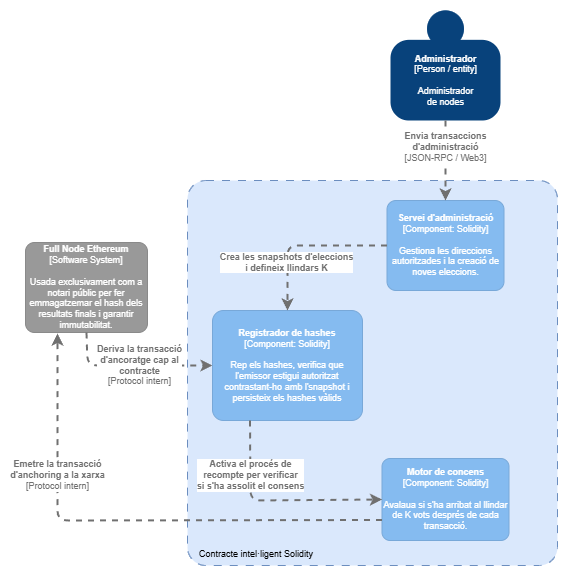

The diagram above was exported from draw.io. Its source (the exported page's mxGraphModel, read from the mxfile embedded in the PNG):
<mxGraphModel dx="1140" dy="518" grid="1" gridSize="10" guides="1" tooltips="1" connect="1" arrows="1" fold="1" page="1" pageScale="1" pageWidth="827" pageHeight="1169" math="0" shadow="0">
  <root>
    <mxCell id="WuW67v57qaOdE3hcpQCs-0" />
    <mxCell id="WuW67v57qaOdE3hcpQCs-1" parent="WuW67v57qaOdE3hcpQCs-0" />
    <object placeholders="1" c4Name="Contracte intel·ligent Solidity" c4Type="DeploymentNode" label="&lt;div style=&quot;margin-left: 0.5rem;margin-bottom: 0.15rem;text-align: left; font-size: 9px;&quot;&gt;%c4Name%&lt;/div&gt;" id="WuW67v57qaOdE3hcpQCs-2">
      <mxCell parent="WuW67v57qaOdE3hcpQCs-1" style="rounded=1;whiteSpace=wrap;html=1;labelBackgroundColor=none;fillColor=#dae8fc;align=left;arcSize=5;strokeColor=#6c8ebf;verticalAlign=bottom;metaEdit=1;metaData={&quot;c4Type&quot;:{&quot;editable&quot;:false}};points=[[0.25,0,0],[0.5,0,0],[0.75,0,0],[1,0.25,0],[1,0.5,0],[1,0.75,0],[0.75,1,0],[0.5,1,0],[0.25,1,0],[0,0.75,0],[0,0.5,0],[0,0.25,0]];fontSize=9;dashed=1;dashPattern=8 8;" vertex="1">
        <mxGeometry height="385" width="370" x="200" y="200" as="geometry" />
      </mxCell>
    </object>
    <object placeholders="1" c4Name="Full Node Ethereum" c4Type="Software System" c4Description="Usada exclusivament com a &#10;notari públic per fer &#10;emmagatzemar el hash dels &#10;resultats finals i garantir&#10;immutabilitat." label="&lt;b style=&quot;font-size: 9px;&quot;&gt;%c4Name%&lt;/b&gt;&lt;div style=&quot;font-size: 9px;&quot;&gt;[%c4Type%]&lt;/div&gt;&lt;br style=&quot;font-size: 9px;&quot;&gt;&lt;div style=&quot;font-size: 9px;&quot;&gt;%c4Description%&lt;/div&gt;" id="WuW67v57qaOdE3hcpQCs-3">
      <mxCell parent="WuW67v57qaOdE3hcpQCs-1" style="rounded=1;whiteSpace=wrap;html=1;labelBackgroundColor=none;fillColor=#999999;fontColor=#ffffff;align=center;arcSize=10;strokeColor=#8A8A8A;metaEdit=1;metaData={&quot;c4Type&quot;:{&quot;editable&quot;:false}};points=[[0.25,0,0],[0.5,0,0],[0.75,0,0],[1,0.25,0],[1,0.5,0],[1,0.75,0],[0.75,1,0],[0.5,1,0],[0.25,1,0],[0,0.75,0],[0,0.5,0],[0,0.25,0]];fontSize=9;" vertex="1">
        <mxGeometry height="90" width="122" x="38" y="262" as="geometry" />
      </mxCell>
    </object>
    <object placeholders="1" c4Type="Relationship" c4Technology="Protocol intern" c4Description="Deriva la transacció &#10;d'ancoratge cap al &#10;contracte" label="&lt;div style=&quot;text-align: left; font-size: 9px;&quot;&gt;&lt;div style=&quot;text-align: center; font-size: 9px;&quot;&gt;&lt;b style=&quot;font-size: 9px;&quot;&gt;%c4Description%&lt;/b&gt;&lt;/div&gt;&lt;div style=&quot;text-align: center; font-size: 9px;&quot;&gt;[%c4Technology%]&lt;/div&gt;&lt;/div&gt;" id="WuW67v57qaOdE3hcpQCs-13">
      <mxCell edge="1" parent="WuW67v57qaOdE3hcpQCs-1" source="WuW67v57qaOdE3hcpQCs-3" style="edgeStyle=none;rounded=1;html=1;jettySize=auto;orthogonalLoop=1;strokeColor=#707070;strokeWidth=2;fontColor=#707070;jumpStyle=none;dashed=1;metaEdit=1;metaData={&quot;c4Type&quot;:{&quot;editable&quot;:false}};fontSize=9;exitX=0.5;exitY=1;exitDx=0;exitDy=0;exitPerimeter=0;entryX=0;entryY=0.5;entryDx=0;entryDy=0;entryPerimeter=0;curved=0;" target="TVHqDK490UJ9utyOVWBL-0">
        <mxGeometry relative="1" width="160" x="0.0728" as="geometry">
          <mxPoint as="offset" />
          <Array as="points">
            <mxPoint x="100" y="385" />
          </Array>
          <mxPoint x="487.5" y="350" as="sourcePoint" />
          <mxPoint x="281.4999999999998" y="371.5" as="targetPoint" />
        </mxGeometry>
      </mxCell>
    </object>
    <object placeholders="1" c4Name="Registrador de hashes" c4Type="Component" c4Technology="Solidity" c4Description="Rep els hashes, verifica que l'emissor estigui autoritzat contrastant-ho amb l'snapshot i persisteix els hashes vàlids " label="&lt;b style=&quot;font-size: 9px;&quot;&gt;%c4Name%&lt;/b&gt;&lt;div style=&quot;font-size: 9px;&quot;&gt;[%c4Type%: %c4Technology%]&lt;/div&gt;&lt;br style=&quot;font-size: 9px;&quot;&gt;&lt;div style=&quot;font-size: 9px;&quot;&gt;%c4Description%&lt;/div&gt;" id="TVHqDK490UJ9utyOVWBL-0">
      <mxCell parent="WuW67v57qaOdE3hcpQCs-1" style="rounded=1;whiteSpace=wrap;html=1;labelBackgroundColor=none;fillColor=#85BBF0;fontColor=#ffffff;align=center;arcSize=10;strokeColor=#78A8D8;metaEdit=1;metaData={&quot;c4Type&quot;:{&quot;editable&quot;:false}};points=[[0.25,0,0],[0.5,0,0],[0.75,0,0],[1,0.25,0],[1,0.5,0],[1,0.75,0],[0.75,1,0],[0.5,1,0],[0.25,1,0],[0,0.75,0],[0,0.5,0],[0,0.25,0]];fontSize=9;" vertex="1">
        <mxGeometry height="110" width="150" x="225" y="330" as="geometry" />
      </mxCell>
    </object>
    <object placeholders="1" c4Name="Motor de concens" c4Type="Component" c4Technology="Solidity" c4Description="Avalaua si s'ha arribat al llindar de K vots després de cada transacció." label="&lt;b style=&quot;font-size: 9px;&quot;&gt;%c4Name%&lt;/b&gt;&lt;div style=&quot;font-size: 9px;&quot;&gt;[%c4Type%: %c4Technology%]&lt;/div&gt;&lt;br style=&quot;font-size: 9px;&quot;&gt;&lt;div style=&quot;font-size: 9px;&quot;&gt;%c4Description%&lt;/div&gt;" id="UYhNpxd-BTG5QMO2rgfl-4">
      <mxCell parent="WuW67v57qaOdE3hcpQCs-1" style="rounded=1;whiteSpace=wrap;html=1;labelBackgroundColor=none;fillColor=#85BBF0;fontColor=#ffffff;align=center;arcSize=10;strokeColor=#78A8D8;metaEdit=1;metaData={&quot;c4Type&quot;:{&quot;editable&quot;:false}};points=[[0.25,0,0],[0.5,0,0],[0.75,0,0],[1,0.25,0],[1,0.5,0],[1,0.75,0],[0.75,1,0],[0.5,1,0],[0.25,1,0],[0,0.75,0],[0,0.5,0],[0,0.25,0]];fontSize=9;" vertex="1">
        <mxGeometry height="82" width="127" x="394.5" y="478" as="geometry" />
      </mxCell>
    </object>
    <object placeholders="1" c4Type="Relationship" c4Technology="Protocol intern" c4Description="Activa el procés de&#10;recompte per verificar&#10;si s'ha assolit el consens" label="&lt;div style=&quot;text-align: left; font-size: 9px;&quot;&gt;&lt;div style=&quot;text-align: center; font-size: 9px;&quot;&gt;&lt;b style=&quot;font-size: 9px;&quot;&gt;%c4Description%&lt;/b&gt;&lt;/div&gt;&lt;div style=&quot;text-align: center; font-size: 9px;&quot;&gt;&lt;/div&gt;&lt;/div&gt;" id="UYhNpxd-BTG5QMO2rgfl-5">
      <mxCell edge="1" parent="WuW67v57qaOdE3hcpQCs-1" source="TVHqDK490UJ9utyOVWBL-0" style="edgeStyle=none;rounded=1;html=1;jettySize=auto;orthogonalLoop=1;strokeColor=#707070;strokeWidth=2;fontColor=#707070;jumpStyle=none;dashed=1;metaEdit=1;metaData={&quot;c4Type&quot;:{&quot;editable&quot;:false}};fontSize=9;exitX=0.25;exitY=1;exitDx=0;exitDy=0;exitPerimeter=0;entryX=0;entryY=0.5;entryDx=0;entryDy=0;entryPerimeter=0;curved=0;" target="UYhNpxd-BTG5QMO2rgfl-4">
        <mxGeometry relative="1" width="160" x="-0.4783" as="geometry">
          <mxPoint as="offset" />
          <Array as="points">
            <mxPoint x="263" y="520" />
          </Array>
          <mxPoint x="230" y="440" as="sourcePoint" />
          <mxPoint x="360" y="477" as="targetPoint" />
        </mxGeometry>
      </mxCell>
    </object>
    <object placeholders="1" c4Name="Servei d'administració" c4Type="Component" c4Technology="Solidity" c4Description="Gestiona les direccions autoritzades i la creació de noves eleccions." label="&lt;b style=&quot;font-size: 9px;&quot;&gt;%c4Name%&lt;/b&gt;&lt;div style=&quot;font-size: 9px;&quot;&gt;[%c4Type%: %c4Technology%]&lt;/div&gt;&lt;br style=&quot;font-size: 9px;&quot;&gt;&lt;div style=&quot;font-size: 9px;&quot;&gt;%c4Description%&lt;/div&gt;" id="bomId7nDyRrHdplN6e8v-0">
      <mxCell parent="WuW67v57qaOdE3hcpQCs-1" style="rounded=1;whiteSpace=wrap;html=1;labelBackgroundColor=none;fillColor=#85BBF0;fontColor=#ffffff;align=center;arcSize=10;strokeColor=#78A8D8;metaEdit=1;metaData={&quot;c4Type&quot;:{&quot;editable&quot;:false}};points=[[0.25,0,0],[0.5,0,0],[0.75,0,0],[1,0.25,0],[1,0.5,0],[1,0.75,0],[0.75,1,0],[0.5,1,0],[0.25,1,0],[0,0.75,0],[0,0.5,0],[0,0.25,0]];fontSize=9;" vertex="1">
        <mxGeometry height="90" width="117" x="399.5" y="220" as="geometry" />
      </mxCell>
    </object>
    <object placeholders="1" c4Name="Administrador" c4Type="Person" c4Description="Administrador&#10;de nodes" label="&lt;b style=&quot;font-size: 9px;&quot;&gt;%c4Name%&lt;/b&gt;&lt;div style=&quot;font-size: 9px;&quot;&gt;[%c4Type% / entity]&lt;/div&gt;&lt;br style=&quot;font-size: 9px;&quot;&gt;&lt;div style=&quot;font-size: 9px;&quot;&gt;%c4Description%&lt;/div&gt;" id="eNny2atmX9y_FTfTYBUr-0">
      <mxCell parent="WuW67v57qaOdE3hcpQCs-1" style="html=1;dashed=0;whitespace=wrap;fillColor=#08427b;strokeColor=none;fontColor=#ffffff;shape=mxgraph.c4.person;align=center;metaEdit=1;points=[[0.5,0,0],[1,0.5,0],[1,0.75,0],[0.75,1,0],[0.5,1,0],[0.25,1,0],[0,0.75,0],[0,0.5,0]];metaData={&quot;c4Type&quot;:{&quot;editable&quot;:false}};fontSize=9;" vertex="1">
        <mxGeometry height="110" width="110" x="403" y="30" as="geometry" />
      </mxCell>
    </object>
    <object placeholders="1" c4Type="Relationship" c4Technology="JSON-RPC / Web3" c4Description="Envia transaccions &#10;d'administració" label="&lt;div style=&quot;text-align: left; font-size: 9px;&quot;&gt;&lt;div style=&quot;text-align: center; font-size: 9px;&quot;&gt;&lt;b style=&quot;font-size: 9px;&quot;&gt;%c4Description%&lt;/b&gt;&lt;/div&gt;&lt;div style=&quot;text-align: center; font-size: 9px;&quot;&gt;[%c4Technology%]&lt;/div&gt;&lt;/div&gt;" id="eNny2atmX9y_FTfTYBUr-1">
      <mxCell edge="1" parent="WuW67v57qaOdE3hcpQCs-1" source="eNny2atmX9y_FTfTYBUr-0" style="edgeStyle=none;rounded=0;html=1;jettySize=auto;orthogonalLoop=1;strokeColor=#707070;strokeWidth=2;fontColor=#707070;jumpStyle=none;dashed=1;metaEdit=1;metaData={&quot;c4Type&quot;:{&quot;editable&quot;:false}};fontSize=9;entryX=0.5;entryY=0;entryDx=0;entryDy=0;entryPerimeter=0;exitX=0.5;exitY=1;exitDx=0;exitDy=0;exitPerimeter=0;" target="bomId7nDyRrHdplN6e8v-0">
        <mxGeometry relative="1" width="160" x="-0.3333" as="geometry">
          <mxPoint as="offset" />
          <Array as="points" />
          <mxPoint x="404" y="-60" as="sourcePoint" />
          <mxPoint x="470" y="16" as="targetPoint" />
        </mxGeometry>
      </mxCell>
    </object>
    <object placeholders="1" c4Type="Relationship" c4Technology="Protocol intern" c4Description="Crea les snapshots d'eleccions&#10; i defineix llindars K" label="&lt;div style=&quot;text-align: left; font-size: 9px;&quot;&gt;&lt;div style=&quot;text-align: center; font-size: 9px;&quot;&gt;&lt;b style=&quot;font-size: 9px;&quot;&gt;%c4Description%&lt;/b&gt;&lt;/div&gt;&lt;div style=&quot;text-align: center; font-size: 9px;&quot;&gt;&lt;/div&gt;&lt;/div&gt;" id="eNny2atmX9y_FTfTYBUr-2">
      <mxCell edge="1" parent="WuW67v57qaOdE3hcpQCs-1" source="bomId7nDyRrHdplN6e8v-0" style="edgeStyle=none;rounded=1;html=1;jettySize=auto;orthogonalLoop=1;strokeColor=#707070;strokeWidth=2;fontColor=#707070;jumpStyle=none;dashed=1;metaEdit=1;metaData={&quot;c4Type&quot;:{&quot;editable&quot;:false}};fontSize=9;exitX=0;exitY=0.5;exitDx=0;exitDy=0;exitPerimeter=0;entryX=0.5;entryY=0;entryDx=0;entryDy=0;entryPerimeter=0;curved=0;" target="TVHqDK490UJ9utyOVWBL-0">
        <mxGeometry relative="1" width="160" x="0.4207" y="-1" as="geometry">
          <mxPoint as="offset" />
          <Array as="points">
            <mxPoint x="300" y="265" />
          </Array>
          <mxPoint x="190" y="370" as="sourcePoint" />
          <mxPoint x="320" y="407" as="targetPoint" />
        </mxGeometry>
      </mxCell>
    </object>
    <object placeholders="1" c4Type="Relationship" c4Technology="Protocol intern" c4Description="Emetre la transacció &#10;d'anchoring a la xarxa" label="&lt;div style=&quot;text-align: left; font-size: 9px;&quot;&gt;&lt;div style=&quot;text-align: center; font-size: 9px;&quot;&gt;&lt;b style=&quot;font-size: 9px;&quot;&gt;%c4Description%&lt;/b&gt;&lt;/div&gt;&lt;div style=&quot;text-align: center; font-size: 9px;&quot;&gt;[%c4Technology%]&lt;/div&gt;&lt;/div&gt;" id="eNny2atmX9y_FTfTYBUr-3">
      <mxCell edge="1" parent="WuW67v57qaOdE3hcpQCs-1" source="UYhNpxd-BTG5QMO2rgfl-4" style="edgeStyle=none;rounded=1;html=1;jettySize=auto;orthogonalLoop=1;strokeColor=#707070;strokeWidth=2;fontColor=#707070;jumpStyle=none;dashed=1;metaEdit=1;metaData={&quot;c4Type&quot;:{&quot;editable&quot;:false}};fontSize=9;exitX=0;exitY=0.75;exitDx=0;exitDy=0;exitPerimeter=0;curved=0;">
        <mxGeometry relative="1" width="160" x="0.4464" as="geometry">
          <mxPoint as="offset" />
          <Array as="points">
            <mxPoint x="70" y="540" />
          </Array>
          <mxPoint x="331" y="520" as="sourcePoint" />
          <mxPoint x="70" y="353" as="targetPoint" />
        </mxGeometry>
      </mxCell>
    </object>
  </root>
</mxGraphModel>